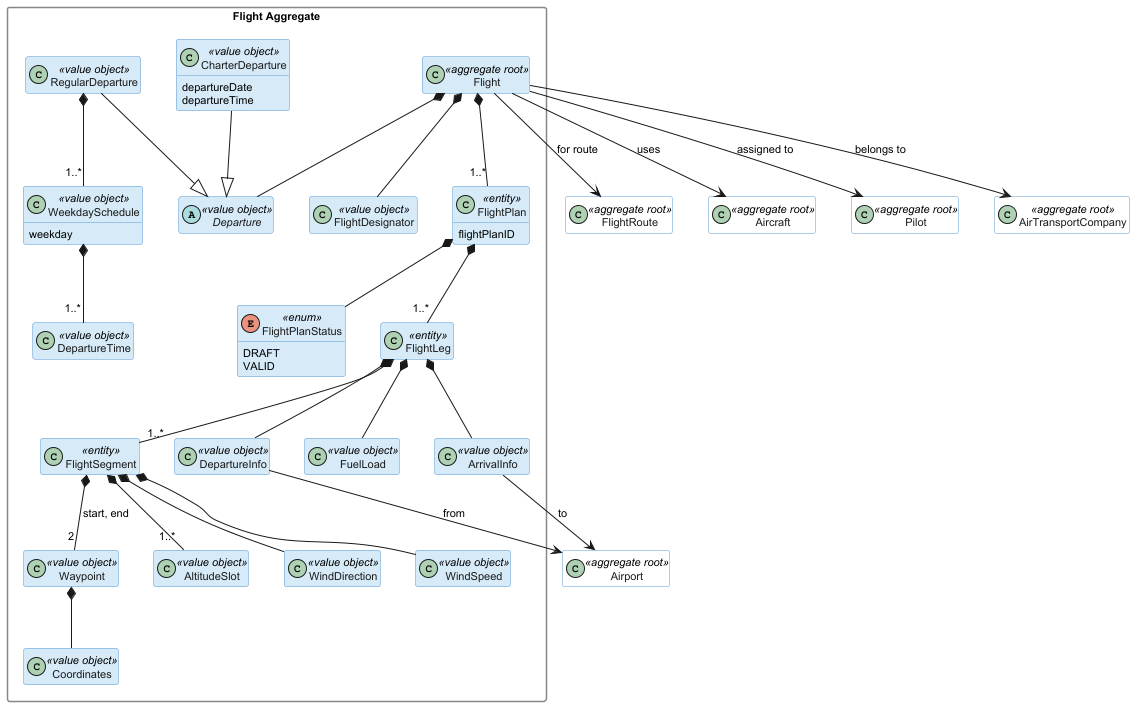

The diagram above was rendered by PlantUML. Its source (embedded in the PNG):
@startuml

skinparam classAttributeIconSize 0
skinparam classBackgroundColor #D6EAF8
skinparam classBorderColor #5B9BD5
skinparam classFontColor #1A1A1A
skinparam packageStyle rectangle
skinparam packageBackgroundColor transparent
skinparam packageBorderColor #888888
skinparam defaultFontSize 11
hide empty members

package "Flight Aggregate" {
    class Flight <<aggregate root>>
    class FlightDesignator <<value object>>
    abstract class Departure <<value object>>
    class CharterDeparture <<value object>> {
        departureDate
        departureTime
    }
    class RegularDeparture <<value object>>
    class WeekdaySchedule <<value object>> {
        weekday
    }
    class DepartureTime <<value object>>
    class FlightPlan <<entity>> {
        flightPlanID
    }
    class FlightLeg <<entity>>
    class DepartureInfo <<value object>>
    class ArrivalInfo <<value object>>
    class FuelLoad <<value object>>
    class FlightSegment <<entity>>
    class Waypoint <<value object>>
    class Coordinates <<value object>>
    class AltitudeSlot <<value object>>
    class WindDirection <<value object>>
    class WindSpeed <<value object>>
    enum FlightPlanStatus <<enum>> {
        DRAFT
        VALID
    }

    CharterDeparture --|> Departure
    RegularDeparture --|> Departure
    Flight *-- FlightDesignator
    Flight *-- Departure
    RegularDeparture *-- "1..*" WeekdaySchedule
    WeekdaySchedule *-- "1..*" DepartureTime

    Flight *-- "1..*" FlightPlan
    FlightPlan *-- FlightPlanStatus
    FlightPlan *-- "1..*" FlightLeg

    FlightLeg *-- DepartureInfo
    FlightLeg *-- ArrivalInfo
    FlightLeg *-- FuelLoad
    FlightLeg *-- "1..*" FlightSegment

    FlightSegment *-- "2" Waypoint : start, end
    FlightSegment *-- "1..*" AltitudeSlot
    FlightSegment *-- WindDirection
    FlightSegment *-- WindSpeed

    Waypoint *-- Coordinates
}

' Cross-aggregate references
class FlightRoute <<aggregate root>> #White
class Aircraft <<aggregate root>> #White
class Pilot <<aggregate root>> #White
class AirTransportCompany <<aggregate root>> #White
class Airport <<aggregate root>> #White

Flight --> FlightRoute : for route
Flight --> Aircraft : uses
Flight --> Pilot : assigned to
Flight --> AirTransportCompany : belongs to
DepartureInfo --> Airport : from
ArrivalInfo --> Airport : to

@enduml